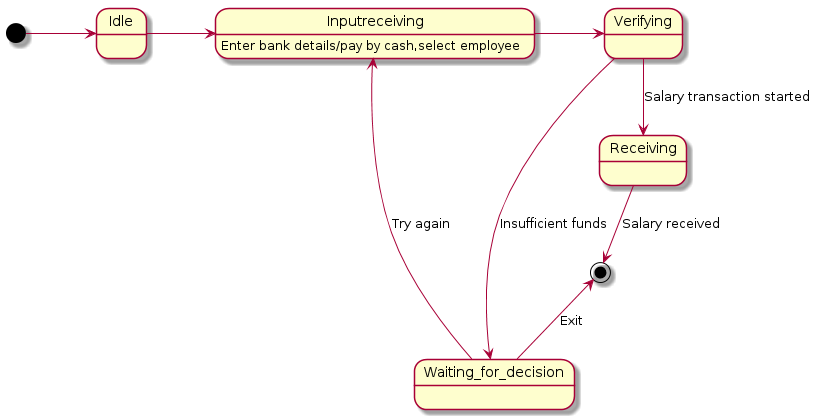

The diagram above was rendered by PlantUML. Its source (embedded in the PNG):
@startuml
[*] -> Idle 
Idle -> Inputreceiving
Inputreceiving : Enter bank details/pay by cash,select employee
Inputreceiving -> Verifying
Verifying -down-> Waiting_for_decision : Insufficient funds
Waiting_for_decision -up-> Inputreceiving : Try again
Waiting_for_decision -up-> [*] : Exit
Verifying -down-> Receiving : Salary transaction started
Receiving -down-> [*] : Salary received
@enduml